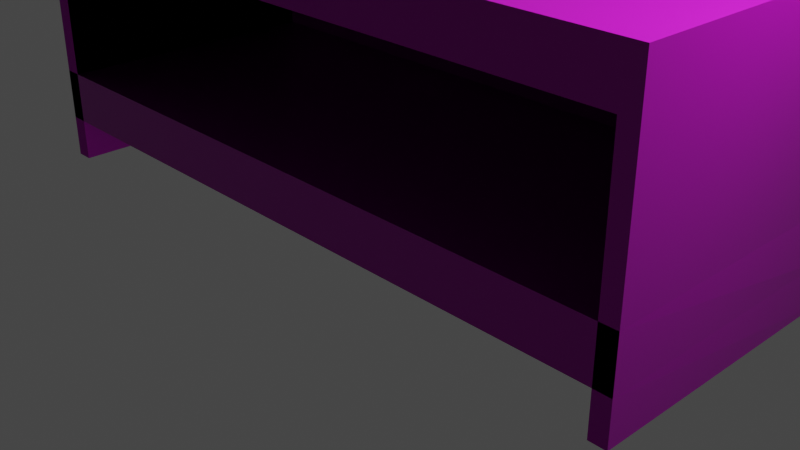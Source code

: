 # Source: table_basse.blend  (saved by Blender 2.93.21; exported with 4.5.12 LTS)
import bpy
from mathutils import Matrix  # noqa: F401  (used for matrix-valued properties, if any)

bpy.ops.wm.read_factory_settings(use_empty=True)
scene = bpy.context.scene
scene.name = 'Scene'

# ---- collections
col_collection = bpy.data.collections.new('Collection'); scene.collection.children.link(col_collection)

# ---- images (referenced by path relative to the original .blend; pixels are not part of the script)
import os
ASSET_DIR = os.environ.get("B2B_ASSET_DIR", "")  # directory of the original .blend (textures are referenced by path, not embedded)
HERE = os.path.dirname(os.path.abspath(__file__))  # packed textures are extracted next to this script under _unpacked/

def load_image(name, relpath, width, height, colorspace="sRGB"):
    """Load a texture the original file referenced (path relative to the .blend, or extracted next to this script)."""
    p = next((c for c in (os.path.join(HERE, relpath), os.path.join(ASSET_DIR, relpath)) if relpath and os.path.exists(c)), "")
    if p:
        img = bpy.data.images.load(p, check_existing=True)
        img.name = name
    else:  # same state as the original file: an image datablock whose file is absent (Cycles renders it pink)
        img = bpy.data.images.new(name, width, height)
        img.source = "FILE"
        img.filepath = "//" + (relpath or name)
    img.colorspace_settings.name = colorspace
    return img
img_wood021_2k_color_jpg = load_image('Wood021_2K_Color.jpg', 'texture/Wood021_2K-JPG/Wood021_2K_Color.jpg', 1024, 1024, 'sRGB')
img_wood021_2k_roughness_jpg = load_image('Wood021_2K_Roughness.jpg', 'texture/Wood021_2K-JPG/Wood021_2K_Roughness.jpg', 1024, 1024, 'Non-Color')
img_wood021_2k_normaldx_jpg = load_image('Wood021_2K_NormalDX.jpg', 'texture/Wood021_2K-JPG/Wood021_2K_NormalDX.jpg', 1024, 1024, 'sRGB')
img_wood021_2k_displacement_jpg = load_image('Wood021_2K_Displacement.jpg', 'texture/Wood021_2K-JPG/Wood021_2K_Displacement.jpg', 1024, 1024, 'Non-Color')

# ---- materials (node trees are filled in below, after node groups)
mat_material_001 = bpy.data.materials.new('Material.001')
mat_material_001.use_transparent_shadow = False

# ---- material node trees
mat_material_001.use_nodes = True; mat_material_001.node_tree.nodes.clear()
_N = mat_material_001.node_tree.nodes; _L = mat_material_001.node_tree.links
n0 = _N.new('ShaderNodeBsdfPrincipled'); n0.name = 'Principled BSDF'; n0.location = (10, 300)
n0.distribution = 'GGX'
n0.subsurface_method = 'BURLEY'
n0.inputs[3].default_value = 1.45
n0.inputs[27].default_value = (0.0, 0.0, 0.0, 1.0)
n0.inputs[28].default_value = 1.0
n1 = _N.new('ShaderNodeOutputMaterial'); n1.name = 'Material Output'; n1.location = (300, 300)
n2 = _N.new('ShaderNodeTexImage'); n2.name = 'Image Texture'; n2.location = (-674, 292)
n2.image = img_wood021_2k_color_jpg
n3 = _N.new('ShaderNodeTexImage'); n3.name = 'Image Texture.001'; n3.location = (-672, 24)
n3.image = img_wood021_2k_roughness_jpg
n4 = _N.new('ShaderNodeTexImage'); n4.name = 'Image Texture.002'; n4.location = (-678, -378)
n4.image = img_wood021_2k_normaldx_jpg
n5 = _N.new('ShaderNodeNormalMap'); n5.name = 'Normal Map'; n5.location = (-313, -340)
n5.inputs[0].default_value = 3.0
n6 = _N.new('ShaderNodeTexImage'); n6.name = 'Image Texture.003'; n6.location = (-382, -64)
n6.image = img_wood021_2k_displacement_jpg
_L.new(n0.outputs[0], n1.inputs[0])
_L.new(n2.outputs[0], n0.inputs[0])
_L.new(n3.outputs[0], n0.inputs[2])
_L.new(n4.outputs[0], n5.inputs[1])
_L.new(n5.outputs[0], n0.inputs[5])
n1.is_active_output = True

# ---- world
world_world = bpy.data.worlds.new('World'); scene.world = world_world
world_world.use_nodes = True; world_world.node_tree.nodes.clear()
_N = world_world.node_tree.nodes; _L = world_world.node_tree.links
n0 = _N.new('ShaderNodeOutputWorld'); n0.name = 'World Output'; n0.location = (300, 300)
n1 = _N.new('ShaderNodeBackground'); n1.name = 'Background'; n1.location = (10, 300)
n1.inputs[0].default_value = (0.05088, 0.05088, 0.05088, 1.0)
_L.new(n1.outputs[0], n0.inputs[0])
n0.is_active_output = True
world_world.color = (0.05088, 0.05088, 0.05088)
world_world.use_sun_shadow = False
world_world.sun_shadow_jitter_overblur = 0.0

# ---- cameras
cam_camera = bpy.data.cameras.new('Camera')
cam_camera.clip_end = 100.0
cam_camera.ortho_scale = 7.314

# ---- lights
light_light = bpy.data.lights.new('Light', 'POINT')
light_light.transmission_factor = 0.0
light_light.energy = 1000.0
light_light.shadow_soft_size = 0.1
light_light.shadow_maximum_resolution = 0.006
light_light.use_absolute_resolution = True

# ---- meshes
me_cube = bpy.data.meshes.new('Cube')
me_cube.from_pydata([(-1.0, -1.0, -1.0), (-1.0, -1.0, 1.0), (-1.0, 1.0, -1.0), (-1.0, 1.0, 1.0), (1.0, -1.0, -1.0), (1.0, -1.0, 1.0), (1.0, 1.0, -1.0), (1.0, 1.0, 1.0), (-0.95, 1.0, -1.0), (-0.95, 1.0, 1.0), (-0.95, -1.0, -1.0), (-0.95, -1.0, 1.0), (0.9513, 1.0, 1.0), (0.9513, -1.0, -1.0), (0.9513, 1.0, -1.0), (0.9513, -1.0, 1.0), (-1.0, -1.0, -1.0), (-1.0, -1.0, -0.3333), (-1.0, 1.0, -0.3333), (-1.0, 1.0, -1.0), (1.0, 1.0, -0.3333), (1.0, 1.0, -1.0), (1.0, -1.0, -0.3333), (1.0, -1.0, -1.0), (-0.95, -1.0, -0.3333), (-0.95, 1.0, -0.3333), (0.9513, -1.0, -0.3333), (0.9513, 1.0, -0.3333), (0.9513, 1.0, -1.0), (-1.0, -1.0, 0.6667), (-1.0, 1.0, 0.6667), (1.0, 1.0, 0.6667), (1.0, -1.0, 0.6667), (-0.95, -1.0, 0.6667), (-0.95, 1.0, 0.6667), (0.9513, -1.0, 0.6667), (0.9513, 1.0, 0.6667), (-1.0, -1.0, -0.7), (-1.0, 1.0, -0.7), (1.0, 1.0, -0.7), (1.0, -1.0, -0.7), (-0.95, 1.0, -0.7), (0.9513, 1.0, -0.7), (-1.0, -1.0, -0.7), (0.9513, -1.0, -0.3333), (-0.95, -1.0, -0.3333), (-1.0, -1.0, -0.3333)], [], [(29, 1, 3, 30), (36, 12, 7, 31), (31, 7, 5, 32), (33, 11, 1, 29), (14, 6, 4, 13), (9, 3, 1, 11), (12, 9, 11, 15), (2, 8, 10, 0), (35, 15, 11, 33), (30, 3, 9, 34), (32, 5, 15, 35), (7, 12, 15, 5), (24, 17, 46, 45), (34, 9, 12, 36), (41, 25, 27, 42), (38, 18, 25, 41), (6, 21, 23, 4), (39, 20, 22, 40), (14, 28, 21, 6), (42, 27, 20, 39), (0, 16, 19, 2), (37, 17, 18, 38), (25, 34, 36, 27), (22, 32, 35, 26), (18, 30, 34, 25), (24, 33, 29, 17), (20, 31, 32, 22), (27, 36, 31, 20), (17, 29, 30, 18), (32, 31, 30, 29, 33, 35), (18, 25, 27, 20, 22, 26, 24, 17), (16, 37, 38, 19), (28, 42, 39, 21), (21, 39, 40, 23), (19, 38, 41, 8, 2), (8, 41, 25, 18, 17, 24, 10), (16, 0, 10, 24, 17, 37), (23, 40, 22, 26, 13, 4), (28, 14, 13, 26, 22, 20, 27), (40, 37, 17, 24, 26, 22), (26, 24, 45, 44), (17, 37, 43, 46), (42, 41, 43, 37, 40, 39), (44, 27, 20, 22, 26), (27, 44, 26, 35, 32, 31, 36), (25, 45, 24, 33, 29, 30, 34)])
_uv = me_cube.uv_layers.new(name='UVMap')
_uv.uv.foreach_set('vector', [0.5833, 0.0, 0.625, 0.0, 0.625, 0.25, 0.5833, 0.25, 0.5833, 0.4939, 0.625, 0.4939, 0.625, 0.5, 0.5833, 0.5, 0.5833, 0.5, 0.625, 0.5, 0.625, 0.75, 0.5833, 0.75, 0.5833, 0.9937, 0.625, 0.9937, 0.625, 1.0, 0.5833, 1.0, 0.3698, 0.5362, 0.3748, 0.5098, 0.375, 0.75, 0.3689, 0.75, 0.8688, 0.5, 0.875, 0.5, 0.875, 0.75, 0.8688, 0.75, 0.6311, 0.5, 0.8688, 0.5, 0.8688, 0.75, 0.6311, 0.75, 0.125, 0.5, 0.1312, 0.5, 0.1312, 0.75, 0.125, 0.75, 0.5833, 0.7561, 0.625, 0.7561, 0.625, 0.9937, 0.5833, 0.9937, 0.5833, 0.25, 0.625, 0.25, 0.625, 0.2562, 0.5833, 0.2562, 0.5833, 0.75, 0.625, 0.75, 0.625, 0.7561, 0.5833, 0.7561, 0.625, 0.5, 0.6311, 0.5, 0.6311, 0.75, 0.625, 0.75, 0.4583, 0.9937, 0.4583, 1.0, 0.4583, 1.0, 0.4583, 0.9937, 0.5833, 0.2562, 0.625, 0.2562, 0.625, 0.4939, 0.5833, 0.4939, 0.4125, 0.2562, 0.4583, 0.2562, 0.4583, 0.4939, 0.4125, 0.4936, 0.4125, 0.25, 0.4583, 0.25, 0.4583, 0.2562, 0.4125, 0.2562, 0.3748, 0.5098, 0.3765, 0.5098, 0.375, 0.75, 0.375, 0.75, 0.4127, 0.5061, 0.4583, 0.5, 0.4583, 0.75, 0.4125, 0.75, 0.375, 0.4939, 0.3751, 0.4939, 0.3765, 0.5098, 0.3748, 0.5098, 0.4125, 0.4936, 0.4583, 0.4939, 0.4583, 0.5, 0.4127, 0.5061, 0.375, 0.0, 0.375, 0.0, 0.375, 0.25, 0.375, 0.25, 0.4125, 0.0, 0.4583, 0.0, 0.4583, 0.25, 0.4125, 0.25, 0.4583, 0.2562, 0.5833, 0.2562, 0.5833, 0.4939, 0.4583, 0.4939, 0.4583, 0.75, 0.5833, 0.75, 0.5833, 0.7561, 0.4583, 0.7561, 0.4583, 0.25, 0.5833, 0.25, 0.5833, 0.2562, 0.4583, 0.2562, 0.4583, 0.9937, 0.5833, 0.9937, 0.5833, 1.0, 0.4583, 1.0, 0.4583, 0.5, 0.5833, 0.5, 0.5833, 0.75, 0.4583, 0.75, 0.4583, 0.4939, 0.5833, 0.4939, 0.5833, 0.5, 0.4583, 0.5, 0.4583, 0.0, 0.5833, 0.0, 0.5833, 0.25, 0.4583, 0.25, 0.0, 0.0, 0.0, 0.0, 0.0, 0.0, 0.0, 0.0, 0.0, 0.0, 0.0, 0.0, 0.0, 0.0, 0.0, 0.0, 0.0, 0.0, 0.0, 0.0, 0.0, 0.0, 0.0, 0.0, 0.0, 0.0, 0.0, 0.0, 0.375, 0.0, 0.4125, 0.0, 0.4125, 0.25, 0.375, 0.25, 0.3751, 0.4939, 0.4125, 0.4936, 0.4127, 0.5061, 0.3765, 0.5098, 0.3765, 0.5098, 0.4127, 0.5061, 0.4125, 0.75, 0.375, 0.75, 0.375, 0.25, 0.4125, 0.25, 0.4125, 0.2562, 0.1312, 0.5, 0.125, 0.5, 0.0, 0.0, 0.0, 0.0, 0.0, 0.0, 0.0, 0.0, 0.0, 0.0, 0.0, 0.0, 0.0, 0.0, 0.0, 0.0, 0.0, 0.0, 0.0, 0.0, 0.0, 0.0, 0.0, 0.0, 0.0, 0.0, 0.0, 0.0, 0.0, 0.0, 0.0, 0.0, 0.0, 0.0, 0.0, 0.0, 0.0, 0.0, 0.0, 0.0, 0.0, 0.0, 0.0, 0.0, 0.0, 0.0, 0.0, 0.0, 0.0, 0.0, 0.0, 0.0, 0.0, 0.0, 0.0, 0.0, 0.0, 0.0, 0.0, 0.0, 0.0, 0.0, 0.0, 0.0, 0.0, 0.0, 0.0, 0.0, 0.0, 0.0, 0.0, 0.0, 0.4583, 0.0, 0.4125, 0.0, 0.4125, 0.0, 0.4583, 0.0, 0.0, 0.0, 0.0, 0.0, 0.0, 0.0, 0.0, 0.0, 0.0, 0.0, 0.0, 0.0, 0.0, 0.0, 0.0, 0.0, 0.0, 0.0, 0.0, 0.0, 0.0, 0.0, 0.0, 0.0, 0.0, 0.0, 0.0, 0.0, 0.0, 0.0, 0.0, 0.0, 0.0, 0.0, 0.0, 0.0, 0.0, 0.0, 0.0, 0.0, 0.0, 0.0, 0.0, 0.0, 0.0, 0.0, 0.0, 0.0, 0.0, 0.0])
me_cube.materials.append(mat_material_001)
me_cube.use_remesh_preserve_volume = False
me_cube.use_remesh_preserve_attributes = False
me_cube.use_mirror_vertex_groups = False
me_cube.update()

# ---- objects
ob_light = bpy.data.objects.new('Light', light_light)
ob_camera = bpy.data.objects.new('Camera', cam_camera)
ob_cube = bpy.data.objects.new('Cube', me_cube)

# ---- transforms, parenting, visibility, modifiers, constraints
ob_light.location = (4.076, 1.005, 5.904)
ob_light.rotation_euler = (0.6503, 0.05522, 1.866)
ob_light.lock_rotations_4d = False
ob_light.empty_display_type = 'ARROWS'
ob_light.color = (0.0, 0.0, 0.0, 0.0)
ob_light.lineart.crease_threshold = 0.0
ob_camera.location = (7.359, -6.926, 4.958)
ob_camera.rotation_euler = (1.109, 0.0, 0.8149)
ob_camera.lock_rotations_4d = False
ob_camera.empty_display_type = 'ARROWS'
ob_camera.color = (0.0, 0.0, 0.0, 0.0)
ob_camera.display_type = 'WIRE'
ob_camera.lineart.crease_threshold = 0.0
ob_cube.location = (0.0, 0.0, 1.5)
ob_cube.scale = (3.75, 1.5, 1.5)
ob_cube.lineart.crease_threshold = 0.0

# ---- collection membership
col_collection.objects.link(ob_light)
col_collection.objects.link(ob_camera)
col_collection.objects.link(ob_cube)

# ---- scene / render settings (as saved in the file)
scene.camera = ob_camera
scene.frame_start = 1; scene.frame_end = 250; scene.frame_set(1)
scene.render.engine = 'BLENDER_EEVEE_NEXT'
scene.cycles.use_denoising = False
scene.cycles.samples = 128
scene.cycles.sampling_pattern = 'TABULATED_SOBOL'
scene.cycles.use_adaptive_sampling = False
scene.cycles.use_light_tree = False
scene.view_settings.view_transform = 'Filmic'
bpy.context.view_layer.update()
